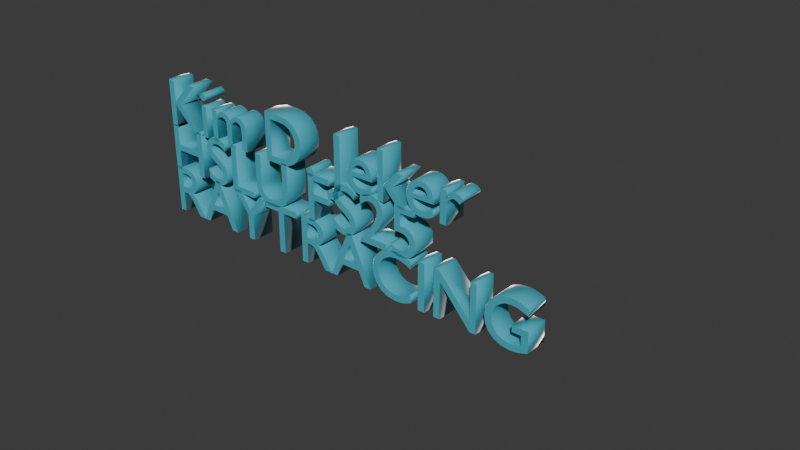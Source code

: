 # Source: text_lowres.blend  (saved by Blender 4.4.32; exported with 4.5.12 LTS)
import bpy
from mathutils import Matrix  # noqa: F401  (used for matrix-valued properties, if any)

bpy.ops.wm.read_factory_settings(use_empty=True)
scene = bpy.context.scene
scene.name = 'Scene'

# ---- collections
col_collection = bpy.data.collections.new('Collection'); scene.collection.children.link(col_collection)

# ---- materials (node trees are filled in below, after node groups)
mat_material_001 = bpy.data.materials.new('Material.001')

# ---- material node trees
mat_material_001.use_nodes = True; mat_material_001.node_tree.nodes.clear()
_N = mat_material_001.node_tree.nodes; _L = mat_material_001.node_tree.links
n0 = _N.new('ShaderNodeBsdfPrincipled'); n0.name = 'Principled BSDF'; n0.location = (10, 300)
n0.inputs[0].default_value = (0.06353, 0.4192, 0.5264, 1.0)
n0.inputs[2].default_value = 0.08491
n0.inputs[3].default_value = 1.0
n0.inputs[13].default_value = 0.4528
n0.inputs[15].default_value = 0.5
n0.inputs[16].default_value = 0.7264
n0.inputs[24].default_value = 0.9623
n0.inputs[25].default_value = 0.2264
n1 = _N.new('ShaderNodeOutputMaterial'); n1.name = 'Material Output'; n1.location = (300, 300)
_L.new(n0.outputs[0], n1.inputs[0])
n1.is_active_output = True

# ---- world
world_world = bpy.data.worlds.new('World'); scene.world = world_world
world_world.use_nodes = True; world_world.node_tree.nodes.clear()
_N = world_world.node_tree.nodes; _L = world_world.node_tree.links
n0 = _N.new('ShaderNodeOutputWorld'); n0.name = 'World Output'; n0.location = (300, 300)
n1 = _N.new('ShaderNodeBackground'); n1.name = 'Background'; n1.location = (10, 300)
n1.inputs[0].default_value = (0.05088, 0.05088, 0.05088, 1.0)
_L.new(n1.outputs[0], n0.inputs[0])
n0.is_active_output = True
world_world.color = (0.05088, 0.05088, 0.05088)
world_world.sun_shadow_jitter_overblur = 0.0

# ---- curves / text
txt_text_001 = bpy.data.curves.new('Text.001', 'FONT')
txt_text_001.dimensions = '2D'
txt_text_001.body = 'Kim D. Jeker\nHSLU FS25\nRAYTRACING'
txt_text_001.materials.append(mat_material_001)
txt_text_001.bevel_profile.use_clip = True
txt_text_001.bevel_resolution = 0
txt_text_001.extrude = 0.22
txt_text_001.bevel_depth = 0.005
txt_text_001.resolution_u = 4
txt_text_001.render_resolution_u = 5
txt_text_001.size = 1.32
txt_text_001.space_line = 0.65
txt_text_001.space_word = 0.9
txt_text_001.space_character = 0.99
txt_text_001.offset_x = 0.2
txt_text_001.offset_y = -0.6

# ---- objects
ob_h = bpy.data.objects.new('h', txt_text_001)

# ---- transforms, parenting, visibility, modifiers, constraints
ob_h.location = (0.0, 0.0, 0.0)
ob_h.rotation_euler = (1.571, -0.0, -0.0)
ob_h.scale = (0.1242, 0.1242, 0.1242)

# ---- collection membership
col_collection.objects.link(ob_h)

# ---- scene / render settings (as saved in the file)
scene.frame_start = 1; scene.frame_end = 250; scene.frame_set(1)
scene.render.engine = 'BLENDER_EEVEE_NEXT'
bpy.context.view_layer.update()

# ---- added for rendering (the .blend has no active camera and no usable light): camera, sun
cam_auto = bpy.data.cameras.new('AutoCamera')
cam_auto.lens = 50.0
cam_auto.sensor_width = 36.0
cam_auto.clip_end = 1000.0
ob_auto_camera = bpy.data.objects.new('AutoCamera', cam_auto)
scene.collection.objects.link(ob_auto_camera)
ob_auto_camera.location = (1.96378, -1.52501, 0.888006)
ob_auto_camera.rotation_euler = (1.09748, -7.21219e-08, 0.694738)
scene.camera = ob_auto_camera
light_auto_sun = bpy.data.lights.new('AutoSun', 'SUN')
light_auto_sun.energy = 3.0
light_auto_sun.angle = 0.0523599
ob_auto_sun = bpy.data.objects.new('AutoSun', light_auto_sun)
scene.collection.objects.link(ob_auto_sun)
ob_auto_sun.rotation_euler = (0.872665, 0.174533, 0.523599)
bpy.context.view_layer.update()
